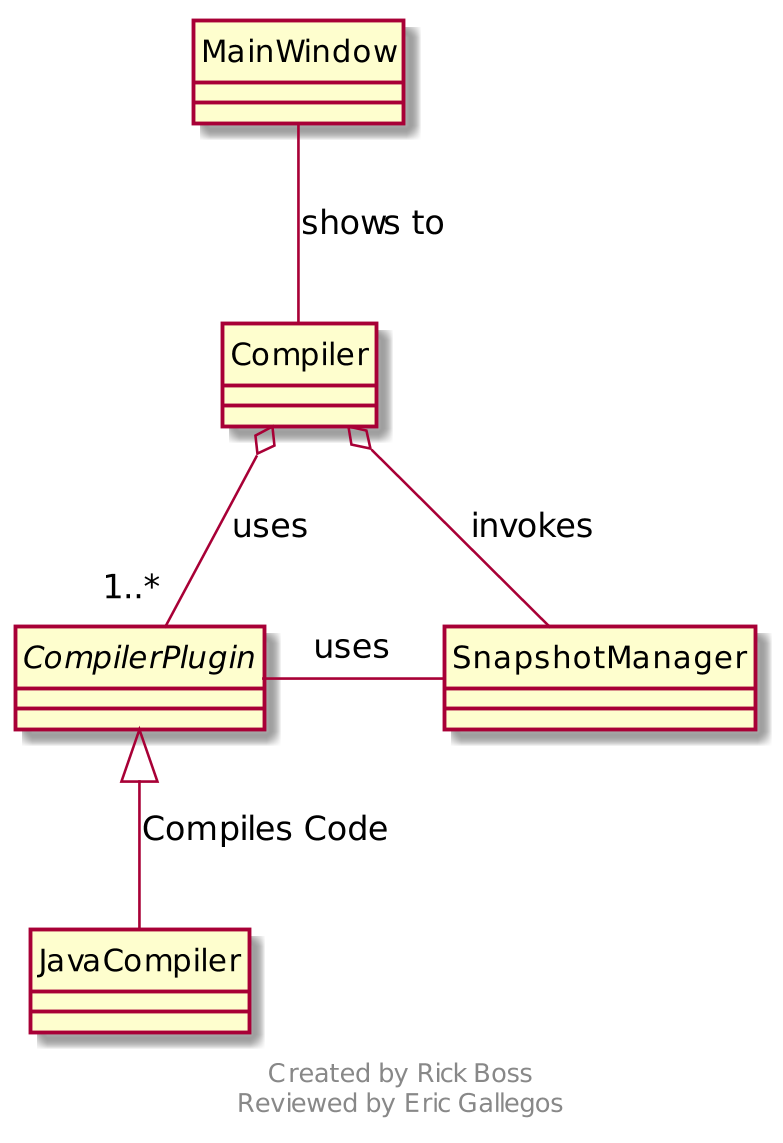

The diagram above was rendered by PlantUML. Its source (embedded in the PNG):
@startuml

scale 800 width
hide circles

footer
Created by Rick Boss
Reviewed by Eric Gallegos
endfooter

class MainWindow
interface CompilerPlugin 
class JavaCompiler
class Compiler      
class SnapshotManager 

MainWindow -d- Compiler : shows to
JavaCompiler -u-|> CompilerPlugin : Compiles Code
Compiler o--"1..*" CompilerPlugin : uses
Compiler o-- SnapshotManager : invokes
SnapshotManager -l- CompilerPlugin : uses
@enduml